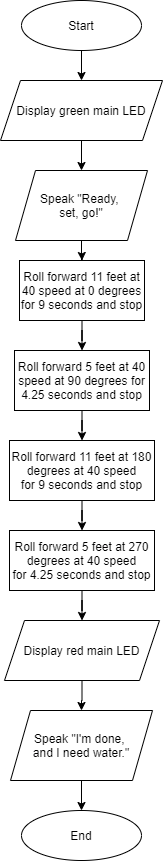

The diagram above was exported from draw.io. Its source (the exported page's mxGraphModel, read from the mxfile embedded in the PNG):
<mxGraphModel dx="1422" dy="798" grid="1" gridSize="10" guides="1" tooltips="1" connect="1" arrows="1" fold="1" page="1" pageScale="1" pageWidth="850" pageHeight="1100" math="0" shadow="0">
  <root>
    <mxCell id="0" />
    <mxCell id="1" parent="0" />
    <mxCell id="VTzf16B-Aqi1-RTeiXp8-17" value="" style="edgeStyle=orthogonalEdgeStyle;rounded=0;orthogonalLoop=1;jettySize=auto;html=1;" parent="1" source="VTzf16B-Aqi1-RTeiXp8-15" target="VTzf16B-Aqi1-RTeiXp8-16" edge="1">
      <mxGeometry relative="1" as="geometry" />
    </mxCell>
    <mxCell id="VTzf16B-Aqi1-RTeiXp8-15" value="Start" style="ellipse;whiteSpace=wrap;html=1;" parent="1" vertex="1">
      <mxGeometry x="365" y="20" width="120" height="50" as="geometry" />
    </mxCell>
    <mxCell id="VTzf16B-Aqi1-RTeiXp8-19" value="" style="edgeStyle=orthogonalEdgeStyle;rounded=0;orthogonalLoop=1;jettySize=auto;html=1;" parent="1" source="VTzf16B-Aqi1-RTeiXp8-16" target="VTzf16B-Aqi1-RTeiXp8-18" edge="1">
      <mxGeometry relative="1" as="geometry" />
    </mxCell>
    <mxCell id="VTzf16B-Aqi1-RTeiXp8-16" value="Display green main LED" style="shape=parallelogram;perimeter=parallelogramPerimeter;whiteSpace=wrap;html=1;fixedSize=1;" parent="1" vertex="1">
      <mxGeometry x="344" y="100" width="162" height="60" as="geometry" />
    </mxCell>
    <mxCell id="VTzf16B-Aqi1-RTeiXp8-21" value="" style="edgeStyle=orthogonalEdgeStyle;rounded=0;orthogonalLoop=1;jettySize=auto;html=1;" parent="1" source="VTzf16B-Aqi1-RTeiXp8-18" target="VTzf16B-Aqi1-RTeiXp8-20" edge="1">
      <mxGeometry relative="1" as="geometry" />
    </mxCell>
    <mxCell id="VTzf16B-Aqi1-RTeiXp8-18" value="Speak &quot;Ready, &lt;br&gt;set, go!&quot;" style="shape=parallelogram;perimeter=parallelogramPerimeter;whiteSpace=wrap;html=1;fixedSize=1;" parent="1" vertex="1">
      <mxGeometry x="359" y="190" width="132" height="70" as="geometry" />
    </mxCell>
    <mxCell id="VTzf16B-Aqi1-RTeiXp8-23" value="" style="edgeStyle=orthogonalEdgeStyle;rounded=0;orthogonalLoop=1;jettySize=auto;html=1;" parent="1" source="VTzf16B-Aqi1-RTeiXp8-20" target="VTzf16B-Aqi1-RTeiXp8-22" edge="1">
      <mxGeometry relative="1" as="geometry" />
    </mxCell>
    <mxCell id="VTzf16B-Aqi1-RTeiXp8-20" value="Roll forward 11 feet at 40 speed at 0 degrees for 9 seconds and stop" style="whiteSpace=wrap;html=1;" parent="1" vertex="1">
      <mxGeometry x="363" y="280" width="125" height="60" as="geometry" />
    </mxCell>
    <mxCell id="VTzf16B-Aqi1-RTeiXp8-25" value="" style="edgeStyle=orthogonalEdgeStyle;rounded=0;orthogonalLoop=1;jettySize=auto;html=1;" parent="1" source="VTzf16B-Aqi1-RTeiXp8-22" target="VTzf16B-Aqi1-RTeiXp8-24" edge="1">
      <mxGeometry relative="1" as="geometry" />
    </mxCell>
    <mxCell id="VTzf16B-Aqi1-RTeiXp8-22" value="Roll forward 5 feet at 40 speed at 90 degrees for 4.25 seconds and stop" style="whiteSpace=wrap;html=1;" parent="1" vertex="1">
      <mxGeometry x="358" y="370" width="135" height="60" as="geometry" />
    </mxCell>
    <mxCell id="VTzf16B-Aqi1-RTeiXp8-27" value="" style="edgeStyle=orthogonalEdgeStyle;rounded=0;orthogonalLoop=1;jettySize=auto;html=1;" parent="1" source="VTzf16B-Aqi1-RTeiXp8-24" target="VTzf16B-Aqi1-RTeiXp8-26" edge="1">
      <mxGeometry relative="1" as="geometry" />
    </mxCell>
    <mxCell id="VTzf16B-Aqi1-RTeiXp8-24" value="Roll forward 11 feet at 180 degrees at 40 speed&lt;br&gt;for 9 seconds and stop" style="whiteSpace=wrap;html=1;" parent="1" vertex="1">
      <mxGeometry x="353" y="460" width="145" height="60" as="geometry" />
    </mxCell>
    <mxCell id="VTzf16B-Aqi1-RTeiXp8-33" value="" style="edgeStyle=orthogonalEdgeStyle;rounded=0;orthogonalLoop=1;jettySize=auto;html=1;" parent="1" source="VTzf16B-Aqi1-RTeiXp8-26" target="VTzf16B-Aqi1-RTeiXp8-32" edge="1">
      <mxGeometry relative="1" as="geometry" />
    </mxCell>
    <mxCell id="VTzf16B-Aqi1-RTeiXp8-26" value="Roll forward 5 feet at 270 degrees at 40 speed&lt;br&gt;for 4.25 seconds and stop" style="whiteSpace=wrap;html=1;" parent="1" vertex="1">
      <mxGeometry x="353" y="550" width="145" height="60" as="geometry" />
    </mxCell>
    <mxCell id="VTzf16B-Aqi1-RTeiXp8-35" value="" style="edgeStyle=orthogonalEdgeStyle;rounded=0;orthogonalLoop=1;jettySize=auto;html=1;" parent="1" source="VTzf16B-Aqi1-RTeiXp8-32" target="VTzf16B-Aqi1-RTeiXp8-34" edge="1">
      <mxGeometry relative="1" as="geometry" />
    </mxCell>
    <mxCell id="VTzf16B-Aqi1-RTeiXp8-32" value="Display red main LED" style="shape=parallelogram;perimeter=parallelogramPerimeter;whiteSpace=wrap;html=1;fixedSize=1;" parent="1" vertex="1">
      <mxGeometry x="348" y="640" width="155" height="60" as="geometry" />
    </mxCell>
    <mxCell id="VTzf16B-Aqi1-RTeiXp8-37" value="" style="edgeStyle=orthogonalEdgeStyle;rounded=0;orthogonalLoop=1;jettySize=auto;html=1;" parent="1" source="VTzf16B-Aqi1-RTeiXp8-34" target="VTzf16B-Aqi1-RTeiXp8-36" edge="1">
      <mxGeometry relative="1" as="geometry" />
    </mxCell>
    <mxCell id="VTzf16B-Aqi1-RTeiXp8-34" value="Speak &quot;I'm done, &lt;br&gt;and I need water.&quot;" style="shape=parallelogram;perimeter=parallelogramPerimeter;whiteSpace=wrap;html=1;fixedSize=1;" parent="1" vertex="1">
      <mxGeometry x="354" y="730" width="142" height="70" as="geometry" />
    </mxCell>
    <mxCell id="VTzf16B-Aqi1-RTeiXp8-36" value="End" style="ellipse;whiteSpace=wrap;html=1;" parent="1" vertex="1">
      <mxGeometry x="365" y="830" width="120" height="50" as="geometry" />
    </mxCell>
  </root>
</mxGraphModel>